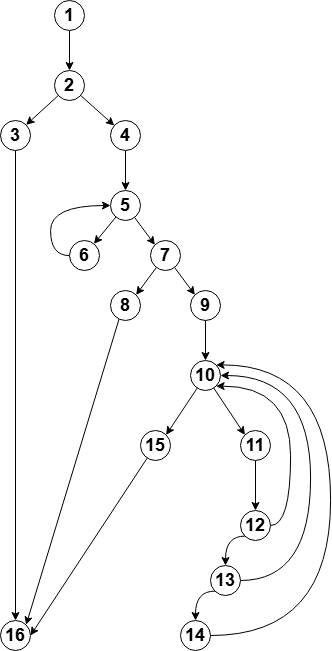

The diagram above was exported from draw.io. Its source (the exported page's mxGraphModel, read from the mxfile embedded in the PNG):
<mxGraphModel dx="1191" dy="694" grid="1" gridSize="10" guides="1" tooltips="1" connect="1" arrows="1" fold="1" page="1" pageScale="1" pageWidth="827" pageHeight="1169" math="0" shadow="0">
  <root>
    <mxCell id="0" />
    <mxCell id="1" parent="0" />
    <mxCell id="IFaw9QoC4qByyqcKS2z0-1" edge="1" parent="1" source="IFaw9QoC4qByyqcKS2z0-2" style="edgeStyle=orthogonalEdgeStyle;rounded=0;orthogonalLoop=1;jettySize=auto;html=1;" target="IFaw9QoC4qByyqcKS2z0-4" value="">
      <mxGeometry relative="1" as="geometry" />
    </mxCell>
    <mxCell id="IFaw9QoC4qByyqcKS2z0-2" parent="1" style="ellipse;whiteSpace=wrap;html=1;aspect=fixed;" value="&lt;font style=&quot;font-size: 18px;&quot;&gt;&lt;b style=&quot;&quot;&gt;1&lt;/b&gt;&lt;/font&gt;" vertex="1">
      <mxGeometry height="30" width="30" x="384" y="30" as="geometry" />
    </mxCell>
    <mxCell id="IFaw9QoC4qByyqcKS2z0-3" edge="1" parent="1" source="IFaw9QoC4qByyqcKS2z0-4" style="rounded=0;orthogonalLoop=1;jettySize=auto;html=1;" target="IFaw9QoC4qByyqcKS2z0-6" value="">
      <mxGeometry relative="1" as="geometry" />
    </mxCell>
    <mxCell id="IFaw9QoC4qByyqcKS2z0-43" edge="1" parent="1" source="IFaw9QoC4qByyqcKS2z0-4" style="edgeStyle=none;rounded=0;orthogonalLoop=1;jettySize=auto;html=1;entryX=1;entryY=0;entryDx=0;entryDy=0;" target="IFaw9QoC4qByyqcKS2z0-42">
      <mxGeometry relative="1" as="geometry" />
    </mxCell>
    <mxCell id="IFaw9QoC4qByyqcKS2z0-4" parent="1" style="ellipse;whiteSpace=wrap;html=1;aspect=fixed;" value="&lt;span style=&quot;font-size: 18px;&quot;&gt;&lt;b&gt;2&lt;/b&gt;&lt;/span&gt;" vertex="1">
      <mxGeometry height="30" width="30" x="384" y="100" as="geometry" />
    </mxCell>
    <mxCell id="IFaw9QoC4qByyqcKS2z0-5" edge="1" parent="1" source="IFaw9QoC4qByyqcKS2z0-6" style="edgeStyle=orthogonalEdgeStyle;rounded=0;orthogonalLoop=1;jettySize=auto;html=1;" target="IFaw9QoC4qByyqcKS2z0-8" value="">
      <mxGeometry relative="1" as="geometry" />
    </mxCell>
    <mxCell id="IFaw9QoC4qByyqcKS2z0-6" parent="1" style="ellipse;whiteSpace=wrap;html=1;aspect=fixed;" value="&lt;span style=&quot;font-size: 18px;&quot;&gt;&lt;b&gt;4&lt;/b&gt;&lt;/span&gt;" vertex="1">
      <mxGeometry height="30" width="30" x="440" y="150" as="geometry" />
    </mxCell>
    <mxCell id="IFaw9QoC4qByyqcKS2z0-7" edge="1" parent="1" source="IFaw9QoC4qByyqcKS2z0-8" style="rounded=0;orthogonalLoop=1;jettySize=auto;html=1;" target="IFaw9QoC4qByyqcKS2z0-10" value="">
      <mxGeometry relative="1" as="geometry" />
    </mxCell>
    <mxCell id="IFaw9QoC4qByyqcKS2z0-14" edge="1" parent="1" source="IFaw9QoC4qByyqcKS2z0-8" style="rounded=0;orthogonalLoop=1;jettySize=auto;html=1;entryX=0;entryY=0;entryDx=0;entryDy=0;" target="IFaw9QoC4qByyqcKS2z0-12">
      <mxGeometry relative="1" as="geometry" />
    </mxCell>
    <mxCell id="IFaw9QoC4qByyqcKS2z0-8" parent="1" style="ellipse;whiteSpace=wrap;html=1;aspect=fixed;" value="&lt;span style=&quot;font-size: 18px;&quot;&gt;&lt;b&gt;5&lt;/b&gt;&lt;/span&gt;" vertex="1">
      <mxGeometry height="30" width="30" x="440" y="220" as="geometry" />
    </mxCell>
    <mxCell id="IFaw9QoC4qByyqcKS2z0-15" edge="1" parent="1" source="IFaw9QoC4qByyqcKS2z0-10" style="edgeStyle=orthogonalEdgeStyle;rounded=0;orthogonalLoop=1;jettySize=auto;html=1;entryX=0;entryY=0.5;entryDx=0;entryDy=0;curved=1;" target="IFaw9QoC4qByyqcKS2z0-8">
      <mxGeometry relative="1" as="geometry">
        <Array as="points">
          <mxPoint x="380" y="285" />
          <mxPoint x="380" y="235" />
        </Array>
      </mxGeometry>
    </mxCell>
    <mxCell id="IFaw9QoC4qByyqcKS2z0-10" parent="1" style="ellipse;whiteSpace=wrap;html=1;aspect=fixed;" value="&lt;span style=&quot;font-size: 18px;&quot;&gt;&lt;b&gt;6&lt;/b&gt;&lt;/span&gt;" vertex="1">
      <mxGeometry height="30" width="30" x="399" y="270" as="geometry" />
    </mxCell>
    <mxCell id="IFaw9QoC4qByyqcKS2z0-18" edge="1" parent="1" source="IFaw9QoC4qByyqcKS2z0-12" style="rounded=0;orthogonalLoop=1;jettySize=auto;html=1;entryX=0;entryY=0;entryDx=0;entryDy=0;" target="IFaw9QoC4qByyqcKS2z0-17">
      <mxGeometry relative="1" as="geometry" />
    </mxCell>
    <mxCell id="IFaw9QoC4qByyqcKS2z0-25" edge="1" parent="1" source="IFaw9QoC4qByyqcKS2z0-12" style="rounded=0;orthogonalLoop=1;jettySize=auto;html=1;entryX=1;entryY=0;entryDx=0;entryDy=0;" target="IFaw9QoC4qByyqcKS2z0-21">
      <mxGeometry relative="1" as="geometry" />
    </mxCell>
    <mxCell id="IFaw9QoC4qByyqcKS2z0-12" parent="1" style="ellipse;whiteSpace=wrap;html=1;aspect=fixed;" value="&lt;span style=&quot;font-size: 18px;&quot;&gt;&lt;b&gt;7&lt;/b&gt;&lt;/span&gt;" vertex="1">
      <mxGeometry height="30" width="30" x="480" y="270" as="geometry" />
    </mxCell>
    <mxCell id="IFaw9QoC4qByyqcKS2z0-20" edge="1" parent="1" source="IFaw9QoC4qByyqcKS2z0-17" style="edgeStyle=orthogonalEdgeStyle;rounded=0;orthogonalLoop=1;jettySize=auto;html=1;entryX=0.5;entryY=0;entryDx=0;entryDy=0;" target="IFaw9QoC4qByyqcKS2z0-19">
      <mxGeometry relative="1" as="geometry" />
    </mxCell>
    <mxCell id="IFaw9QoC4qByyqcKS2z0-17" parent="1" style="ellipse;whiteSpace=wrap;html=1;aspect=fixed;" value="&lt;span style=&quot;font-size: 18px;&quot;&gt;&lt;b&gt;9&lt;/b&gt;&lt;/span&gt;" vertex="1">
      <mxGeometry height="30" width="30" x="520" y="320" as="geometry" />
    </mxCell>
    <mxCell id="IFaw9QoC4qByyqcKS2z0-23" edge="1" parent="1" source="IFaw9QoC4qByyqcKS2z0-19" style="rounded=0;orthogonalLoop=1;jettySize=auto;html=1;entryX=0;entryY=0;entryDx=0;entryDy=0;" target="IFaw9QoC4qByyqcKS2z0-22">
      <mxGeometry relative="1" as="geometry" />
    </mxCell>
    <mxCell id="IFaw9QoC4qByyqcKS2z0-41" edge="1" parent="1" source="IFaw9QoC4qByyqcKS2z0-19" style="edgeStyle=none;rounded=0;orthogonalLoop=1;jettySize=auto;html=1;entryX=1;entryY=0;entryDx=0;entryDy=0;" target="IFaw9QoC4qByyqcKS2z0-40">
      <mxGeometry relative="1" as="geometry" />
    </mxCell>
    <mxCell id="IFaw9QoC4qByyqcKS2z0-19" parent="1" style="ellipse;whiteSpace=wrap;html=1;aspect=fixed;" value="&lt;span style=&quot;font-size: 18px;&quot;&gt;&lt;b&gt;10&lt;/b&gt;&lt;/span&gt;" vertex="1">
      <mxGeometry height="30" width="30" x="520" y="390" as="geometry" />
    </mxCell>
    <mxCell id="UxM5SWKKAMWlgdyXEkHN-7" edge="1" parent="1" source="IFaw9QoC4qByyqcKS2z0-21" style="rounded=0;orthogonalLoop=1;jettySize=auto;html=1;exitX=0.3;exitY=0.904;exitDx=0;exitDy=0;entryX=1;entryY=0;entryDx=0;entryDy=0;exitPerimeter=0;" target="UxM5SWKKAMWlgdyXEkHN-6">
      <mxGeometry relative="1" as="geometry" />
    </mxCell>
    <mxCell id="IFaw9QoC4qByyqcKS2z0-21" parent="1" style="ellipse;whiteSpace=wrap;html=1;aspect=fixed;" value="&lt;span style=&quot;font-size: 18px;&quot;&gt;&lt;b&gt;8&lt;/b&gt;&lt;/span&gt;" vertex="1">
      <mxGeometry height="30" width="30" x="440" y="320" as="geometry" />
    </mxCell>
    <mxCell id="IFaw9QoC4qByyqcKS2z0-29" edge="1" parent="1" source="IFaw9QoC4qByyqcKS2z0-22" style="edgeStyle=orthogonalEdgeStyle;rounded=0;orthogonalLoop=1;jettySize=auto;html=1;entryX=0.5;entryY=0;entryDx=0;entryDy=0;" target="IFaw9QoC4qByyqcKS2z0-26">
      <mxGeometry relative="1" as="geometry" />
    </mxCell>
    <mxCell id="IFaw9QoC4qByyqcKS2z0-22" parent="1" style="ellipse;whiteSpace=wrap;html=1;aspect=fixed;" value="&lt;span style=&quot;font-size: 18px;&quot;&gt;&lt;b&gt;11&lt;/b&gt;&lt;/span&gt;" vertex="1">
      <mxGeometry height="30" width="30" x="570" y="460" as="geometry" />
    </mxCell>
    <mxCell id="IFaw9QoC4qByyqcKS2z0-36" edge="1" parent="1" source="IFaw9QoC4qByyqcKS2z0-26" style="edgeStyle=orthogonalEdgeStyle;rounded=0;orthogonalLoop=1;jettySize=auto;html=1;entryX=1;entryY=1;entryDx=0;entryDy=0;exitX=1;exitY=0.5;exitDx=0;exitDy=0;curved=1;" target="IFaw9QoC4qByyqcKS2z0-19">
      <mxGeometry relative="1" as="geometry">
        <Array as="points">
          <mxPoint x="620" y="555" />
          <mxPoint x="620" y="416" />
        </Array>
      </mxGeometry>
    </mxCell>
    <mxCell id="IFaw9QoC4qByyqcKS2z0-37" edge="1" parent="1" source="IFaw9QoC4qByyqcKS2z0-26" style="edgeStyle=orthogonalEdgeStyle;rounded=0;orthogonalLoop=1;jettySize=auto;html=1;entryX=0.5;entryY=0;entryDx=0;entryDy=0;exitX=0;exitY=1;exitDx=0;exitDy=0;curved=1;" target="IFaw9QoC4qByyqcKS2z0-27">
      <mxGeometry relative="1" as="geometry" />
    </mxCell>
    <mxCell id="IFaw9QoC4qByyqcKS2z0-26" parent="1" style="ellipse;whiteSpace=wrap;html=1;aspect=fixed;" value="&lt;span style=&quot;font-size: 18px;&quot;&gt;&lt;b&gt;12&lt;/b&gt;&lt;/span&gt;" vertex="1">
      <mxGeometry height="30" width="30" x="570" y="540" as="geometry" />
    </mxCell>
    <mxCell id="IFaw9QoC4qByyqcKS2z0-35" edge="1" parent="1" source="IFaw9QoC4qByyqcKS2z0-27" style="edgeStyle=orthogonalEdgeStyle;rounded=0;orthogonalLoop=1;jettySize=auto;html=1;entryX=0.5;entryY=0;entryDx=0;entryDy=0;exitX=0;exitY=1;exitDx=0;exitDy=0;curved=1;" target="IFaw9QoC4qByyqcKS2z0-28">
      <mxGeometry relative="1" as="geometry">
        <Array as="points">
          <mxPoint x="525" y="621" />
        </Array>
      </mxGeometry>
    </mxCell>
    <mxCell id="IFaw9QoC4qByyqcKS2z0-38" edge="1" parent="1" source="IFaw9QoC4qByyqcKS2z0-27" style="edgeStyle=orthogonalEdgeStyle;rounded=0;orthogonalLoop=1;jettySize=auto;html=1;entryX=1;entryY=0.5;entryDx=0;entryDy=0;curved=1;exitX=1;exitY=0.5;exitDx=0;exitDy=0;exitPerimeter=0;" target="IFaw9QoC4qByyqcKS2z0-19">
      <mxGeometry relative="1" as="geometry">
        <Array as="points">
          <mxPoint x="640" y="610" />
          <mxPoint x="640" y="405" />
        </Array>
      </mxGeometry>
    </mxCell>
    <mxCell id="IFaw9QoC4qByyqcKS2z0-27" parent="1" style="ellipse;whiteSpace=wrap;html=1;aspect=fixed;" value="&lt;span style=&quot;font-size: 18px;&quot;&gt;&lt;b&gt;13&lt;/b&gt;&lt;/span&gt;" vertex="1">
      <mxGeometry height="30" width="30" x="540" y="595" as="geometry" />
    </mxCell>
    <mxCell id="IFaw9QoC4qByyqcKS2z0-39" edge="1" parent="1" source="IFaw9QoC4qByyqcKS2z0-28" style="edgeStyle=orthogonalEdgeStyle;rounded=0;orthogonalLoop=1;jettySize=auto;html=1;entryX=1;entryY=0;entryDx=0;entryDy=0;curved=1;exitX=1;exitY=0.5;exitDx=0;exitDy=0;" target="IFaw9QoC4qByyqcKS2z0-19">
      <mxGeometry relative="1" as="geometry">
        <Array as="points">
          <mxPoint x="660" y="665" />
          <mxPoint x="660" y="394" />
        </Array>
      </mxGeometry>
    </mxCell>
    <mxCell id="IFaw9QoC4qByyqcKS2z0-28" parent="1" style="ellipse;whiteSpace=wrap;html=1;aspect=fixed;" value="&lt;span style=&quot;font-size: 18px;&quot;&gt;&lt;b&gt;14&lt;/b&gt;&lt;/span&gt;" vertex="1">
      <mxGeometry height="30" width="30" x="510" y="650" as="geometry" />
    </mxCell>
    <mxCell id="UxM5SWKKAMWlgdyXEkHN-8" edge="1" parent="1" source="IFaw9QoC4qByyqcKS2z0-40" style="rounded=0;orthogonalLoop=1;jettySize=auto;html=1;entryX=1;entryY=0.5;entryDx=0;entryDy=0;" target="UxM5SWKKAMWlgdyXEkHN-6">
      <mxGeometry relative="1" as="geometry" />
    </mxCell>
    <mxCell id="IFaw9QoC4qByyqcKS2z0-40" parent="1" style="ellipse;whiteSpace=wrap;html=1;aspect=fixed;" value="&lt;span style=&quot;font-size: 18px;&quot;&gt;&lt;b&gt;15&lt;/b&gt;&lt;/span&gt;" vertex="1">
      <mxGeometry height="30" width="30" x="470" y="460" as="geometry" />
    </mxCell>
    <mxCell id="UxM5SWKKAMWlgdyXEkHN-10" edge="1" parent="1" source="IFaw9QoC4qByyqcKS2z0-42" style="edgeStyle=orthogonalEdgeStyle;rounded=0;orthogonalLoop=1;jettySize=auto;html=1;exitX=0.5;exitY=1;exitDx=0;exitDy=0;entryX=0.5;entryY=0;entryDx=0;entryDy=0;" target="UxM5SWKKAMWlgdyXEkHN-6">
      <mxGeometry relative="1" as="geometry" />
    </mxCell>
    <mxCell id="IFaw9QoC4qByyqcKS2z0-42" parent="1" style="ellipse;whiteSpace=wrap;html=1;aspect=fixed;" value="&lt;span style=&quot;font-size: 18px;&quot;&gt;&lt;b&gt;3&lt;/b&gt;&lt;/span&gt;" vertex="1">
      <mxGeometry height="30" width="30" x="330" y="150" as="geometry" />
    </mxCell>
    <mxCell id="UxM5SWKKAMWlgdyXEkHN-6" parent="1" style="ellipse;whiteSpace=wrap;html=1;aspect=fixed;" value="&lt;span style=&quot;font-size: 18px;&quot;&gt;&lt;b&gt;16&lt;/b&gt;&lt;/span&gt;" vertex="1">
      <mxGeometry height="30" width="30" x="330" y="650" as="geometry" />
    </mxCell>
  </root>
</mxGraphModel>